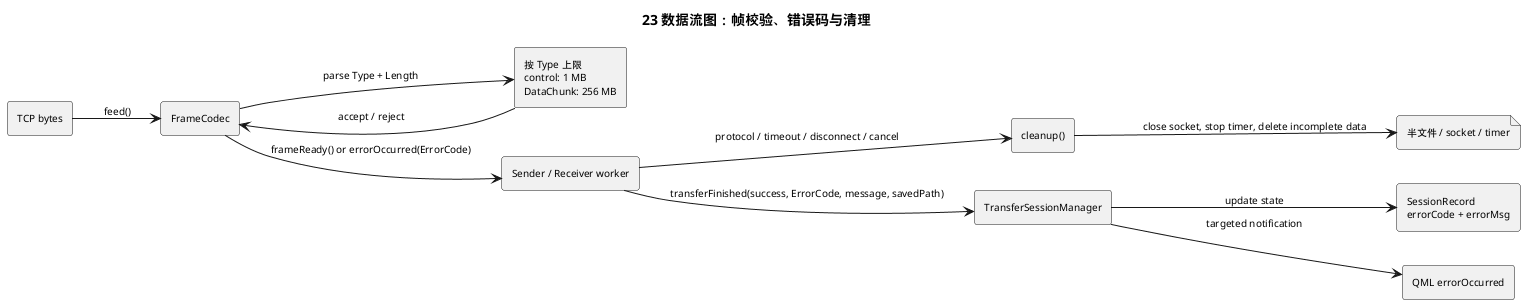

The diagram above was rendered by PlantUML. Its source (embedded in the PNG):
@startuml
title 23 数据流图：帧校验、错误码与清理
left to right direction
skinparam defaultFontSize 10

rectangle "TCP bytes" as Bytes
rectangle FrameCodec as Codec
rectangle "按 Type 上限\ncontrol: 1 MB\nDataChunk: 256 MB" as Limit
rectangle "Sender / Receiver worker" as Worker
rectangle "cleanup()" as Cleanup
file "半文件 / socket / timer" as Temporary
rectangle TransferSessionManager as Tsm
rectangle "SessionRecord\nerrorCode + errorMsg" as Record
rectangle "QML errorOccurred" as Qml

Bytes --> Codec : feed()
Codec --> Limit : parse Type + Length
Limit --> Codec : accept / reject
Codec --> Worker : frameReady() or errorOccurred(ErrorCode)
Worker --> Cleanup : protocol / timeout / disconnect / cancel
Cleanup --> Temporary : close socket, stop timer, delete incomplete data
Worker --> Tsm : transferFinished(success, ErrorCode, message, savedPath)
Tsm --> Record : update state
Tsm --> Qml : targeted notification
@enduml